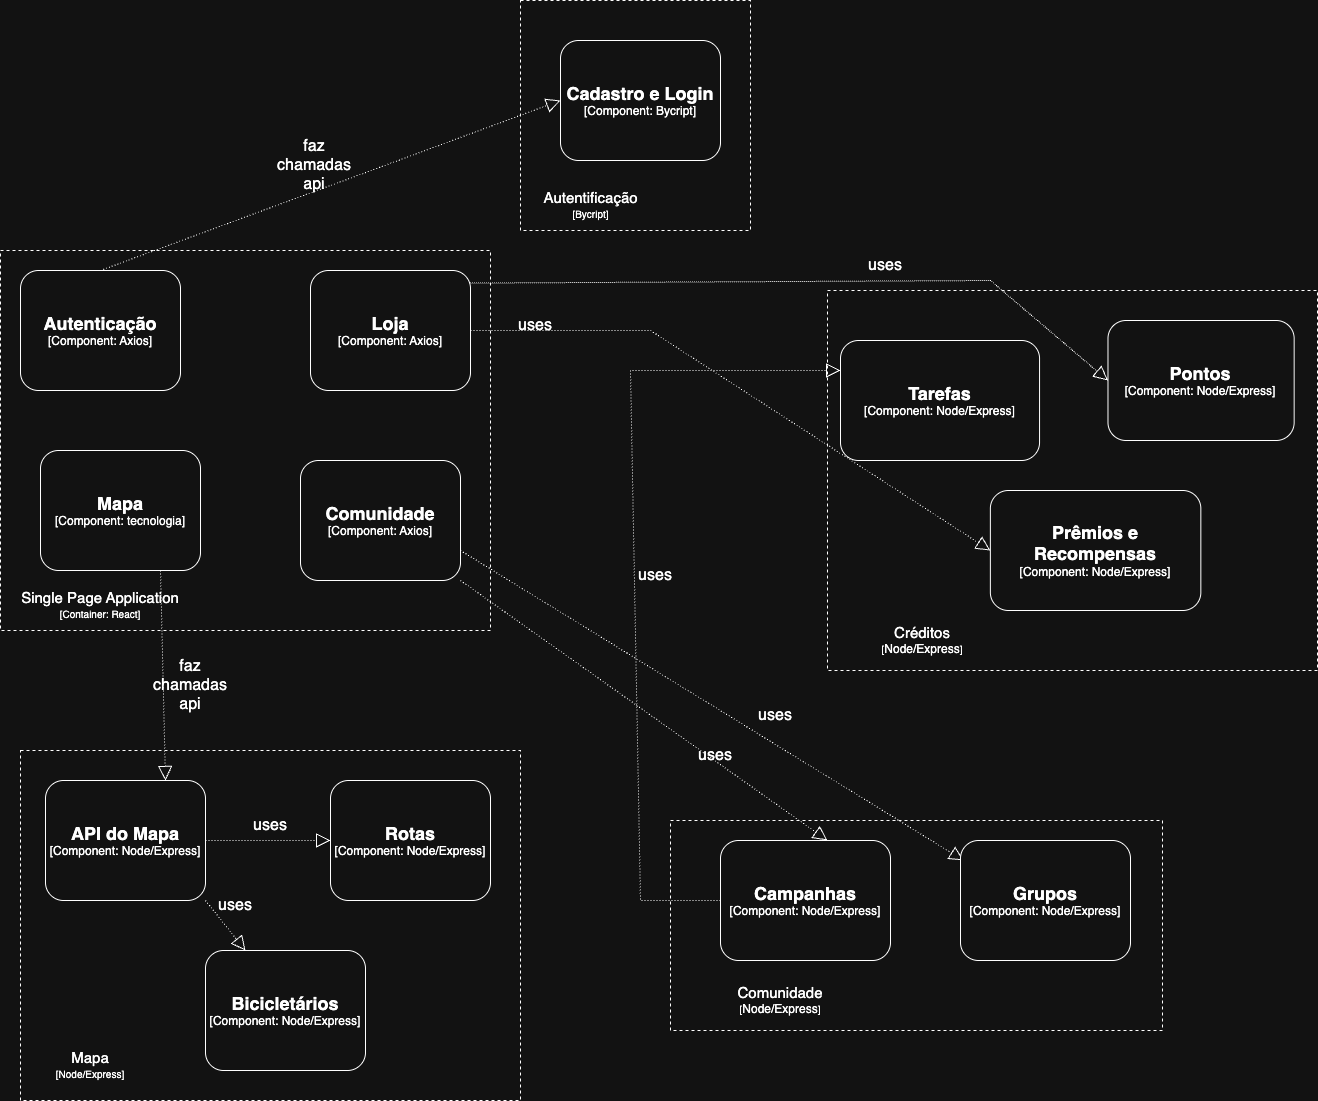

The diagram above was exported from draw.io. Its source (the exported page's mxGraphModel, read from the mxfile embedded in the PNG):
<mxGraphModel dx="1455" dy="2034" grid="1" gridSize="10" guides="1" tooltips="1" connect="1" arrows="1" fold="1" page="1" pageScale="1" pageWidth="827" pageHeight="1169" math="0" shadow="0">
  <root>
    <mxCell id="0" />
    <mxCell id="1" parent="0" />
    <mxCell id="VlvE49ZchaMkhBH5jd1y-14" value="" style="rounded=0;whiteSpace=wrap;html=1;fillColor=none;dashed=1;" parent="1" vertex="1">
      <mxGeometry x="740" y="750" width="492" height="210" as="geometry" />
    </mxCell>
    <mxCell id="VlvE49ZchaMkhBH5jd1y-32" value="" style="group" parent="1" vertex="1" connectable="0">
      <mxGeometry x="70" y="180" width="490" height="380" as="geometry" />
    </mxCell>
    <mxCell id="VlvE49ZchaMkhBH5jd1y-5" value="" style="rounded=0;whiteSpace=wrap;html=1;fillColor=none;dashed=1;" parent="VlvE49ZchaMkhBH5jd1y-32" vertex="1">
      <mxGeometry width="490" height="380" as="geometry" />
    </mxCell>
    <mxCell id="VlvE49ZchaMkhBH5jd1y-1" value="&lt;font style=&quot;font-size: 18px;&quot;&gt;&lt;b&gt;Autenticação&lt;/b&gt;&lt;/font&gt;&lt;div&gt;[Component: Axios]&lt;/div&gt;" style="rounded=1;whiteSpace=wrap;html=1;" parent="VlvE49ZchaMkhBH5jd1y-32" vertex="1">
      <mxGeometry x="20" y="20" width="160" height="120" as="geometry" />
    </mxCell>
    <mxCell id="VlvE49ZchaMkhBH5jd1y-3" value="&lt;span style=&quot;font-size: 18px;&quot;&gt;&lt;b&gt;Loja&lt;/b&gt;&lt;/span&gt;&lt;br&gt;&lt;div&gt;[Component: Axios]&lt;/div&gt;" style="rounded=1;whiteSpace=wrap;html=1;" parent="VlvE49ZchaMkhBH5jd1y-32" vertex="1">
      <mxGeometry x="310" y="20" width="160" height="120" as="geometry" />
    </mxCell>
    <mxCell id="VlvE49ZchaMkhBH5jd1y-4" value="&lt;span style=&quot;font-size: 18px;&quot;&gt;&lt;b&gt;Comunidade&lt;/b&gt;&lt;/span&gt;&lt;br&gt;&lt;div&gt;[Component: Axios]&lt;/div&gt;" style="rounded=1;whiteSpace=wrap;html=1;" parent="VlvE49ZchaMkhBH5jd1y-32" vertex="1">
      <mxGeometry x="300" y="210" width="160" height="120" as="geometry" />
    </mxCell>
    <mxCell id="VlvE49ZchaMkhBH5jd1y-6" value="&lt;font style=&quot;font-size: 15px;&quot;&gt;Single Page Application&lt;/font&gt;&lt;div&gt;&lt;font size=&quot;1&quot; style=&quot;&quot;&gt;[Container: React]&lt;/font&gt;&lt;/div&gt;" style="text;html=1;align=center;verticalAlign=middle;whiteSpace=wrap;rounded=0;" parent="VlvE49ZchaMkhBH5jd1y-32" vertex="1">
      <mxGeometry x="10" y="340" width="180" height="30" as="geometry" />
    </mxCell>
    <mxCell id="VlvE49ZchaMkhBH5jd1y-2" value="&lt;font style=&quot;font-size: 18px;&quot;&gt;&lt;b&gt;Mapa&lt;/b&gt;&lt;/font&gt;&lt;br&gt;&lt;div&gt;[Component: tecnologia]&lt;/div&gt;" style="rounded=1;whiteSpace=wrap;html=1;" parent="VlvE49ZchaMkhBH5jd1y-32" vertex="1">
      <mxGeometry x="40" y="200" width="160" height="120" as="geometry" />
    </mxCell>
    <mxCell id="VlvE49ZchaMkhBH5jd1y-35" value="" style="group" parent="1" vertex="1" connectable="0">
      <mxGeometry x="70" y="680" width="520" height="350" as="geometry" />
    </mxCell>
    <mxCell id="VlvE49ZchaMkhBH5jd1y-20" value="" style="rounded=0;whiteSpace=wrap;html=1;fillColor=none;dashed=1;" parent="VlvE49ZchaMkhBH5jd1y-35" vertex="1">
      <mxGeometry x="20" width="500" height="350" as="geometry" />
    </mxCell>
    <mxCell id="VlvE49ZchaMkhBH5jd1y-21" value="&lt;div&gt;&lt;span style=&quot;font-size: 18px;&quot;&gt;&lt;b&gt;API do Mapa&lt;/b&gt;&lt;/span&gt;&lt;/div&gt;&lt;div&gt;[Component: Node/Express]&lt;/div&gt;" style="rounded=1;whiteSpace=wrap;html=1;" parent="VlvE49ZchaMkhBH5jd1y-35" vertex="1">
      <mxGeometry x="45" y="30" width="160" height="120" as="geometry" />
    </mxCell>
    <mxCell id="VlvE49ZchaMkhBH5jd1y-23" value="&lt;span style=&quot;font-size: 18px;&quot;&gt;&lt;b&gt;Rotas&lt;/b&gt;&lt;/span&gt;&lt;br&gt;&lt;div&gt;[Component:&amp;nbsp;&lt;span style=&quot;background-color: transparent; color: light-dark(rgb(0, 0, 0), rgb(255, 255, 255));&quot;&gt;Node/Express&lt;/span&gt;&lt;span style=&quot;background-color: transparent; color: light-dark(rgb(0, 0, 0), rgb(255, 255, 255));&quot;&gt;]&lt;/span&gt;&lt;/div&gt;" style="rounded=1;whiteSpace=wrap;html=1;" parent="VlvE49ZchaMkhBH5jd1y-35" vertex="1">
      <mxGeometry x="330" y="30" width="160" height="120" as="geometry" />
    </mxCell>
    <mxCell id="VlvE49ZchaMkhBH5jd1y-24" value="&lt;span style=&quot;font-size: 18px;&quot;&gt;&lt;b&gt;Bicicletários&lt;/b&gt;&lt;/span&gt;&lt;br&gt;&lt;div&gt;[Component:&amp;nbsp;&lt;span style=&quot;background-color: transparent; color: light-dark(rgb(0, 0, 0), rgb(255, 255, 255));&quot;&gt;Node/Express&lt;/span&gt;&lt;span style=&quot;background-color: transparent; color: light-dark(rgb(0, 0, 0), rgb(255, 255, 255));&quot;&gt;]&lt;/span&gt;&lt;/div&gt;" style="rounded=1;whiteSpace=wrap;html=1;" parent="VlvE49ZchaMkhBH5jd1y-35" vertex="1">
      <mxGeometry x="205" y="200" width="160" height="120" as="geometry" />
    </mxCell>
    <mxCell id="VlvE49ZchaMkhBH5jd1y-25" value="&lt;span style=&quot;font-size: 15px;&quot;&gt;Mapa&lt;/span&gt;&lt;br&gt;&lt;div&gt;&lt;font size=&quot;1&quot; style=&quot;&quot;&gt;[Node/Express]&lt;/font&gt;&lt;/div&gt;" style="text;html=1;align=center;verticalAlign=middle;whiteSpace=wrap;rounded=0;" parent="VlvE49ZchaMkhBH5jd1y-35" vertex="1">
      <mxGeometry y="300" width="180" height="30" as="geometry" />
    </mxCell>
    <mxCell id="w1o2xjmOwxJym1BM0ypt-23" value="" style="endArrow=block;dashed=1;endFill=0;endSize=12;html=1;rounded=0;exitX=1;exitY=0.5;exitDx=0;exitDy=0;entryX=0;entryY=0.5;entryDx=0;entryDy=0;dashPattern=1 2;" parent="VlvE49ZchaMkhBH5jd1y-35" source="VlvE49ZchaMkhBH5jd1y-21" target="VlvE49ZchaMkhBH5jd1y-23" edge="1">
      <mxGeometry width="160" relative="1" as="geometry">
        <mxPoint x="274" y="190" as="sourcePoint" />
        <mxPoint x="434" y="190" as="targetPoint" />
      </mxGeometry>
    </mxCell>
    <mxCell id="w1o2xjmOwxJym1BM0ypt-24" value="" style="endArrow=block;dashed=1;endFill=0;endSize=12;html=1;rounded=0;exitX=1;exitY=1;exitDx=0;exitDy=0;entryX=0.25;entryY=0;entryDx=0;entryDy=0;dashPattern=1 2;" parent="VlvE49ZchaMkhBH5jd1y-35" source="VlvE49ZchaMkhBH5jd1y-21" target="VlvE49ZchaMkhBH5jd1y-24" edge="1">
      <mxGeometry width="160" relative="1" as="geometry">
        <mxPoint x="215" y="100" as="sourcePoint" />
        <mxPoint x="340" y="100" as="targetPoint" />
      </mxGeometry>
    </mxCell>
    <mxCell id="w1o2xjmOwxJym1BM0ypt-54" value="&lt;font style=&quot;font-size: 16px;&quot;&gt;uses&lt;/font&gt;" style="text;html=1;align=center;verticalAlign=middle;whiteSpace=wrap;rounded=0;" parent="VlvE49ZchaMkhBH5jd1y-35" vertex="1">
      <mxGeometry x="235" y="50" width="70" height="50" as="geometry" />
    </mxCell>
    <mxCell id="w1o2xjmOwxJym1BM0ypt-55" value="&lt;font style=&quot;font-size: 16px;&quot;&gt;uses&lt;/font&gt;" style="text;html=1;align=center;verticalAlign=middle;whiteSpace=wrap;rounded=0;" parent="VlvE49ZchaMkhBH5jd1y-35" vertex="1">
      <mxGeometry x="200" y="130" width="70" height="50" as="geometry" />
    </mxCell>
    <mxCell id="VlvE49ZchaMkhBH5jd1y-37" value="" style="group" parent="1" vertex="1" connectable="0">
      <mxGeometry x="827" y="220" width="560" height="380" as="geometry" />
    </mxCell>
    <mxCell id="VlvE49ZchaMkhBH5jd1y-34" value="" style="group" parent="VlvE49ZchaMkhBH5jd1y-37" vertex="1" connectable="0">
      <mxGeometry x="70" width="490" height="380" as="geometry" />
    </mxCell>
    <mxCell id="VlvE49ZchaMkhBH5jd1y-26" value="" style="rounded=0;whiteSpace=wrap;html=1;fillColor=none;dashed=1;" parent="VlvE49ZchaMkhBH5jd1y-34" vertex="1">
      <mxGeometry width="490.00000000000006" height="380" as="geometry" />
    </mxCell>
    <mxCell id="VlvE49ZchaMkhBH5jd1y-27" value="&lt;div&gt;&lt;span style=&quot;font-size: 18px;&quot;&gt;&lt;b&gt;Tarefas&lt;/b&gt;&lt;/span&gt;&lt;/div&gt;&lt;div&gt;[Component:&amp;nbsp;&lt;span style=&quot;background-color: transparent; color: light-dark(rgb(0, 0, 0), rgb(255, 255, 255));&quot;&gt;Node/Express&lt;/span&gt;&lt;span style=&quot;background-color: transparent; color: light-dark(rgb(0, 0, 0), rgb(255, 255, 255));&quot;&gt;]&lt;/span&gt;&lt;/div&gt;" style="rounded=1;whiteSpace=wrap;html=1;" parent="VlvE49ZchaMkhBH5jd1y-34" vertex="1">
      <mxGeometry x="13.00166666666667" y="50" width="199.04500000000002" height="120" as="geometry" />
    </mxCell>
    <mxCell id="VlvE49ZchaMkhBH5jd1y-28" value="&lt;span style=&quot;font-size: 18px;&quot;&gt;&lt;b&gt;Pontos&lt;/b&gt;&lt;/span&gt;&lt;br&gt;&lt;div&gt;[Component:&amp;nbsp;&lt;span style=&quot;background-color: transparent; color: light-dark(rgb(0, 0, 0), rgb(255, 255, 255));&quot;&gt;Node/Express]&lt;/span&gt;&lt;/div&gt;" style="rounded=1;whiteSpace=wrap;html=1;" parent="VlvE49ZchaMkhBH5jd1y-34" vertex="1">
      <mxGeometry x="280.47833333333335" y="30" width="186.18833333333336" height="120" as="geometry" />
    </mxCell>
    <mxCell id="VlvE49ZchaMkhBH5jd1y-29" value="&lt;span style=&quot;font-size: 18px;&quot;&gt;&lt;b&gt;Prêmios e Recompensas&lt;/b&gt;&lt;/span&gt;&lt;br&gt;&lt;div&gt;[Component:&amp;nbsp;&lt;span style=&quot;background-color: transparent; color: light-dark(rgb(0, 0, 0), rgb(255, 255, 255));&quot;&gt;Node/Express&lt;/span&gt;&lt;span style=&quot;background-color: transparent; color: light-dark(rgb(0, 0, 0), rgb(255, 255, 255));&quot;&gt;]&lt;/span&gt;&lt;/div&gt;" style="rounded=1;whiteSpace=wrap;html=1;" parent="VlvE49ZchaMkhBH5jd1y-34" vertex="1">
      <mxGeometry x="162.85500000000002" y="200" width="210.47833333333335" height="120" as="geometry" />
    </mxCell>
    <mxCell id="VlvE49ZchaMkhBH5jd1y-30" value="&lt;span style=&quot;font-size: 15px;&quot;&gt;Créditos&lt;/span&gt;&lt;br&gt;&lt;div&gt;&lt;font size=&quot;1&quot; style=&quot;&quot;&gt;[&lt;/font&gt;Node/Express&lt;font size=&quot;1&quot; style=&quot;&quot;&gt;]&lt;/font&gt;&lt;/div&gt;" style="text;html=1;align=center;verticalAlign=middle;whiteSpace=wrap;rounded=0;" parent="VlvE49ZchaMkhBH5jd1y-34" vertex="1">
      <mxGeometry x="-9.998333333333392" y="335" width="210" height="30" as="geometry" />
    </mxCell>
    <mxCell id="VlvE49ZchaMkhBH5jd1y-38" value="" style="group" parent="1" vertex="1" connectable="0">
      <mxGeometry x="590" y="-70" width="230" height="230" as="geometry" />
    </mxCell>
    <mxCell id="VlvE49ZchaMkhBH5jd1y-7" value="" style="rounded=0;whiteSpace=wrap;html=1;fillColor=none;dashed=1;container=0;" parent="VlvE49ZchaMkhBH5jd1y-38" vertex="1">
      <mxGeometry width="230" height="230" as="geometry" />
    </mxCell>
    <mxCell id="VlvE49ZchaMkhBH5jd1y-11" value="&lt;span style=&quot;font-size: 18px;&quot;&gt;&lt;b&gt;Cadastro e Login&lt;/b&gt;&lt;/span&gt;&lt;br&gt;&lt;div&gt;[Component: Bycript]&lt;/div&gt;" style="rounded=1;whiteSpace=wrap;html=1;container=0;" parent="VlvE49ZchaMkhBH5jd1y-38" vertex="1">
      <mxGeometry x="40" y="40" width="160" height="120" as="geometry" />
    </mxCell>
    <mxCell id="VlvE49ZchaMkhBH5jd1y-12" value="&lt;div&gt;&lt;span style=&quot;font-size: 15px;&quot;&gt;Autentificação&lt;/span&gt;&lt;/div&gt;&lt;div&gt;&lt;font size=&quot;1&quot; style=&quot;&quot;&gt;[Bycript]&lt;/font&gt;&lt;/div&gt;" style="text;html=1;align=center;verticalAlign=middle;whiteSpace=wrap;rounded=0;container=0;" parent="VlvE49ZchaMkhBH5jd1y-38" vertex="1">
      <mxGeometry y="190" width="140.8695652173913" height="30" as="geometry" />
    </mxCell>
    <mxCell id="w1o2xjmOwxJym1BM0ypt-2" value="&lt;font style=&quot;font-size: 16px;&quot;&gt;faz chamadas api&lt;/font&gt;" style="text;html=1;align=center;verticalAlign=middle;whiteSpace=wrap;rounded=0;" parent="1" vertex="1">
      <mxGeometry x="354" y="80" width="60" height="30" as="geometry" />
    </mxCell>
    <mxCell id="w1o2xjmOwxJym1BM0ypt-5" value="" style="endArrow=block;dashed=1;endFill=0;endSize=12;html=1;rounded=0;exitX=0.75;exitY=1;exitDx=0;exitDy=0;entryX=0.75;entryY=0;entryDx=0;entryDy=0;dashPattern=1 2;" parent="1" source="VlvE49ZchaMkhBH5jd1y-2" target="VlvE49ZchaMkhBH5jd1y-21" edge="1">
      <mxGeometry width="160" relative="1" as="geometry">
        <mxPoint x="580" y="290" as="sourcePoint" />
        <mxPoint x="740" y="290" as="targetPoint" />
      </mxGeometry>
    </mxCell>
    <mxCell id="w1o2xjmOwxJym1BM0ypt-7" value="" style="endArrow=block;dashed=1;endFill=0;endSize=12;html=1;rounded=0;exitX=1;exitY=1;exitDx=0;exitDy=0;entryX=0.319;entryY=0.095;entryDx=0;entryDy=0;entryPerimeter=0;dashPattern=1 2;" parent="1" source="VlvE49ZchaMkhBH5jd1y-4" target="VlvE49ZchaMkhBH5jd1y-14" edge="1">
      <mxGeometry width="160" relative="1" as="geometry">
        <mxPoint x="540" y="440" as="sourcePoint" />
        <mxPoint x="725" y="640" as="targetPoint" />
      </mxGeometry>
    </mxCell>
    <mxCell id="w1o2xjmOwxJym1BM0ypt-11" value="&lt;font style=&quot;font-size: 16px;&quot;&gt;uses&lt;/font&gt;" style="text;html=1;align=center;verticalAlign=middle;whiteSpace=wrap;rounded=0;" parent="1" vertex="1">
      <mxGeometry x="810" y="620" width="70" height="50" as="geometry" />
    </mxCell>
    <mxCell id="w1o2xjmOwxJym1BM0ypt-12" value="" style="endArrow=block;dashed=1;endFill=0;endSize=12;html=1;rounded=0;exitX=0.5;exitY=0;exitDx=0;exitDy=0;entryX=0;entryY=0.5;entryDx=0;entryDy=0;dashPattern=1 2;" parent="1" source="VlvE49ZchaMkhBH5jd1y-1" target="VlvE49ZchaMkhBH5jd1y-11" edge="1">
      <mxGeometry width="160" relative="1" as="geometry">
        <mxPoint x="525" y="10" as="sourcePoint" />
        <mxPoint x="100" y="280" as="targetPoint" />
      </mxGeometry>
    </mxCell>
    <mxCell id="w1o2xjmOwxJym1BM0ypt-9" value="" style="endArrow=block;dashed=1;endFill=0;endSize=12;html=1;rounded=0;exitX=1;exitY=0.75;exitDx=0;exitDy=0;entryX=0.596;entryY=0.19;entryDx=0;entryDy=0;entryPerimeter=0;dashPattern=1 2;" parent="1" source="VlvE49ZchaMkhBH5jd1y-4" target="VlvE49ZchaMkhBH5jd1y-14" edge="1">
      <mxGeometry width="160" relative="1" as="geometry">
        <mxPoint x="240" y="505" as="sourcePoint" />
        <mxPoint x="380" y="610" as="targetPoint" />
      </mxGeometry>
    </mxCell>
    <mxCell id="w1o2xjmOwxJym1BM0ypt-21" value="" style="endArrow=block;dashed=1;endFill=0;endSize=12;html=1;rounded=0;exitX=1;exitY=0.5;exitDx=0;exitDy=0;entryX=0;entryY=0.5;entryDx=0;entryDy=0;dashPattern=1 2;" parent="1" source="VlvE49ZchaMkhBH5jd1y-3" target="VlvE49ZchaMkhBH5jd1y-29" edge="1">
      <mxGeometry width="160" relative="1" as="geometry">
        <mxPoint x="600" y="530" as="sourcePoint" />
        <mxPoint x="760" y="530" as="targetPoint" />
        <Array as="points">
          <mxPoint x="720" y="260" />
        </Array>
      </mxGeometry>
    </mxCell>
    <mxCell id="w1o2xjmOwxJym1BM0ypt-42" value="&lt;font style=&quot;font-size: 16px;&quot;&gt;uses&lt;/font&gt;" style="text;html=1;align=center;verticalAlign=middle;whiteSpace=wrap;rounded=0;" parent="1" vertex="1">
      <mxGeometry x="750" y="660" width="70" height="50" as="geometry" />
    </mxCell>
    <mxCell id="w1o2xjmOwxJym1BM0ypt-43" value="&lt;font style=&quot;font-size: 16px;&quot;&gt;uses&lt;/font&gt;" style="text;html=1;align=center;verticalAlign=middle;whiteSpace=wrap;rounded=0;" parent="1" vertex="1">
      <mxGeometry x="570" y="230" width="70" height="50" as="geometry" />
    </mxCell>
    <mxCell id="w1o2xjmOwxJym1BM0ypt-45" value="&lt;font style=&quot;font-size: 16px;&quot;&gt;uses&lt;/font&gt;" style="text;html=1;align=center;verticalAlign=middle;whiteSpace=wrap;rounded=0;" parent="1" vertex="1">
      <mxGeometry x="920" y="170" width="70" height="50" as="geometry" />
    </mxCell>
    <mxCell id="w1o2xjmOwxJym1BM0ypt-47" value="&lt;font style=&quot;font-size: 16px;&quot;&gt;faz chamadas api&lt;/font&gt;" style="text;html=1;align=center;verticalAlign=middle;whiteSpace=wrap;rounded=0;" parent="1" vertex="1">
      <mxGeometry x="230" y="600" width="60" height="30" as="geometry" />
    </mxCell>
    <mxCell id="w1o2xjmOwxJym1BM0ypt-56" value="&lt;font style=&quot;font-size: 16px;&quot;&gt;uses&lt;/font&gt;" style="text;html=1;align=center;verticalAlign=middle;whiteSpace=wrap;rounded=0;" parent="1" vertex="1">
      <mxGeometry x="690" y="480" width="70" height="50" as="geometry" />
    </mxCell>
    <mxCell id="w1o2xjmOwxJym1BM0ypt-57" value="" style="endArrow=block;dashed=1;endFill=0;endSize=12;html=1;rounded=0;exitX=0.996;exitY=0.105;exitDx=0;exitDy=0;exitPerimeter=0;entryX=0;entryY=0.5;entryDx=0;entryDy=0;dashPattern=1 1;" parent="1" source="VlvE49ZchaMkhBH5jd1y-3" target="VlvE49ZchaMkhBH5jd1y-28" edge="1">
      <mxGeometry width="160" relative="1" as="geometry">
        <mxPoint x="570" y="630" as="sourcePoint" />
        <mxPoint x="1220" y="200" as="targetPoint" />
        <Array as="points">
          <mxPoint x="1060" y="210" />
        </Array>
      </mxGeometry>
    </mxCell>
    <mxCell id="VlvE49ZchaMkhBH5jd1y-16" value="&lt;span style=&quot;font-size: 18px;&quot;&gt;&lt;b&gt;Grupos&lt;/b&gt;&lt;/span&gt;&lt;br&gt;&lt;div&gt;[Component:&amp;nbsp;&lt;span style=&quot;background-color: transparent; color: light-dark(rgb(0, 0, 0), rgb(255, 255, 255));&quot;&gt;Node/Express&lt;/span&gt;&lt;span style=&quot;background-color: transparent; color: light-dark(rgb(0, 0, 0), rgb(255, 255, 255));&quot;&gt;]&lt;/span&gt;&lt;/div&gt;" style="rounded=1;whiteSpace=wrap;html=1;" parent="1" vertex="1">
      <mxGeometry x="1030" y="770" width="170" height="120" as="geometry" />
    </mxCell>
    <mxCell id="VlvE49ZchaMkhBH5jd1y-18" value="&lt;div&gt;&lt;span style=&quot;font-size: 18px;&quot;&gt;&lt;b&gt;Campanhas&lt;/b&gt;&lt;/span&gt;&lt;/div&gt;&lt;div&gt;[Component:&amp;nbsp;&lt;span style=&quot;background-color: transparent; color: light-dark(rgb(0, 0, 0), rgb(255, 255, 255));&quot;&gt;Node/Express&lt;/span&gt;&lt;span style=&quot;background-color: transparent; color: light-dark(rgb(0, 0, 0), rgb(255, 255, 255));&quot;&gt;]&lt;/span&gt;&lt;/div&gt;" style="rounded=1;whiteSpace=wrap;html=1;" parent="1" vertex="1">
      <mxGeometry x="790" y="770" width="170" height="120" as="geometry" />
    </mxCell>
    <mxCell id="VlvE49ZchaMkhBH5jd1y-19" value="&lt;font style=&quot;font-size: 15px;&quot;&gt;Comunidade&lt;/font&gt;&lt;div&gt;&lt;font size=&quot;1&quot; style=&quot;&quot;&gt;[&lt;/font&gt;&lt;span style=&quot;background-color: transparent; color: light-dark(rgb(0, 0, 0), rgb(255, 255, 255));&quot;&gt;Node/Express&lt;/span&gt;&lt;span style=&quot;font-size: x-small; background-color: transparent; color: light-dark(rgb(0, 0, 0), rgb(255, 255, 255));&quot;&gt;]&lt;/span&gt;&lt;/div&gt;" style="text;html=1;align=center;verticalAlign=middle;whiteSpace=wrap;rounded=0;" parent="1" vertex="1">
      <mxGeometry x="760" y="915" width="180" height="30" as="geometry" />
    </mxCell>
    <mxCell id="DzHoZETmngSOI2EJvKlS-1" value="" style="endArrow=block;dashed=1;endFill=0;endSize=12;html=1;rounded=0;exitX=0;exitY=0.5;exitDx=0;exitDy=0;dashPattern=1 2;entryX=0;entryY=0.25;entryDx=0;entryDy=0;" edge="1" parent="1" source="VlvE49ZchaMkhBH5jd1y-18" target="VlvE49ZchaMkhBH5jd1y-27">
      <mxGeometry width="160" relative="1" as="geometry">
        <mxPoint x="540" y="520" as="sourcePoint" />
        <mxPoint x="730" y="300" as="targetPoint" />
        <Array as="points">
          <mxPoint x="710" y="830" />
          <mxPoint x="700" y="300" />
        </Array>
      </mxGeometry>
    </mxCell>
  </root>
</mxGraphModel>